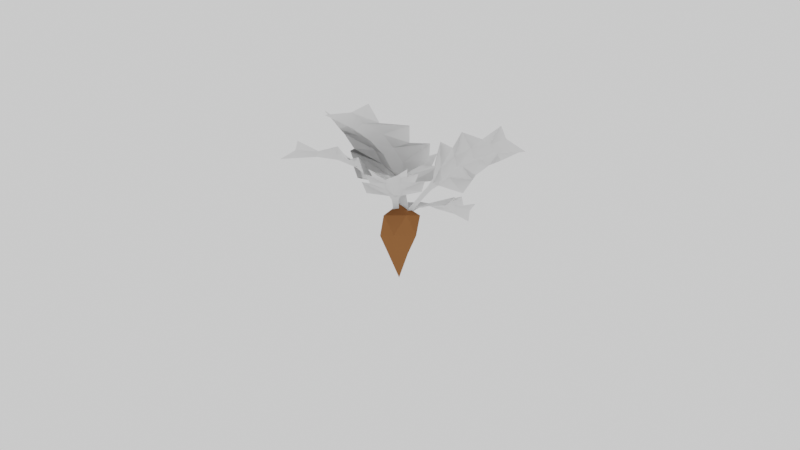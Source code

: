 # Source: hex_turnip.blend  (saved by Blender 2.79.0; exported with 4.5.12 LTS)
import bpy
from mathutils import Matrix  # noqa: F401  (used for matrix-valued properties, if any)

bpy.ops.wm.read_factory_settings(use_empty=True)
scene = bpy.context.scene
scene.name = 'Scene'

# ---- collections
col_collection_1 = bpy.data.collections.new('Collection 1'); scene.collection.children.link(col_collection_1)
col_collection_2 = bpy.data.collections.new('Collection 2'); scene.collection.children.link(col_collection_2)
col_collection_2.hide_render = True
col_collection_2.hide_viewport = True
col_collection_6 = bpy.data.collections.new('Collection 6'); scene.collection.children.link(col_collection_6)
col_collection_6.hide_render = True
col_collection_6.hide_viewport = True

# ---- materials (node trees are filled in below, after node groups)
mat_grass = bpy.data.materials.new('grass')
mat_grass.alpha_threshold = 0.0
mat_grass.use_transparent_shadow = False
mat_grass.roughness = 0.5
mat_turnip = bpy.data.materials.new('turnip')
mat_turnip.alpha_threshold = 0.0
mat_turnip.use_transparent_shadow = False
mat_turnip.diffuse_color = (0.2738, 0.1117, 0.04225, 1.0)
mat_turnip.roughness = 0.5

# ---- material node trees

# ---- world
world_world = bpy.data.worlds.new('World'); scene.world = world_world
world_world.color = (0.89, 0.89, 0.89)
world_world.use_sun_shadow = False
world_world.sun_shadow_jitter_overblur = 0.0
world_world.cycles.sampling_method = 'MANUAL'

# ---- cameras
cam_camera = bpy.data.cameras.new('Camera')
cam_camera.clip_end = 100.0
cam_camera.lens = 100.0
cam_camera.sensor_width = 32.0
cam_camera.sensor_height = 18.0
cam_camera.ortho_scale = 7.314
cam_camera.show_safe_areas = True
cam_camera.show_name = True
cam_camera.show_composition_thirds = True
cam_camera.dof.focus_distance = 0.0
cam_camera.dof.aperture_fstop = 128.0

# ---- meshes
me_plane = bpy.data.meshes.new('Plane')
me_plane.from_pydata([(-0.1191, 0.4155, 0.3226), (0.1151, 0.4213, 0.3255), (-0.00431, 0.1287, 0.172), (0.002069, 0.001456, 0.03677), (-0.0527, 0.1375, 0.2064), (0.00322, 0.4946, 0.2562), (-0.002502, 0.08027, 0.1463), (0.1844, 0.1973, 0.2512), (0.01992, 0.011, 0.04624), (0.1586, 0.1754, 0.185), (-0.06274, 0.4291, 0.2868), (-0.1722, 0.1521, 0.1928), (-0.01714, 0.007977, 0.0475), (0.04362, 0.1426, 0.2056), (0.06389, 0.4282, 0.2894), (-0.002856, 0.09499, 0.1635), (-0.001816, 0.05636, 0.1156), (-0.02304, 0.0825, 0.1456), (0.01753, 0.08557, 0.1449), (0.01648, 0.05946, 0.1142), (-0.02035, 0.05649, 0.1148), (-0.03611, 0.104, 0.1682), (0.02899, 0.1084, 0.1679), (-0.1944, 0.1737, 0.2572), (-0.0454, 0.3459, 0.2795), (-0.04959, 0.1937, 0.244), (-0.05639, 0.264, 0.2705), (-0.1393, 0.2132, 0.2459), (-0.106, 0.3324, 0.279), (-0.165, 0.2551, 0.2976), (-0.003955, 0.1914, 0.2186), (-0.0004215, 0.347, 0.2602), (-0.003097, 0.263, 0.2467), (0.09894, 0.3391, 0.2802), (0.1303, 0.2279, 0.2433), (0.1537, 0.2695, 0.296), (0.0409, 0.1978, 0.2437), (0.04354, 0.3484, 0.2804), (0.04936, 0.268, 0.2705), (-0.4069, -0.07059, 0.3368), (-0.4077, 0.1459, 0.337), (-0.1139, 0.007393, 0.184), (0.01038, 0.003805, 0.03976), (-0.1242, -0.03618, 0.2189), (-0.4813, 0.04974, 0.267), (-0.06592, 0.004513, 0.1558), (-0.179, 0.1851, 0.2616), (0.001558, 0.02068, 0.04965), (-0.1573, 0.1568, 0.1929), (-0.4184, -0.01526, 0.3006), (-0.1419, -0.1493, 0.2017), (0.003725, -0.01358, 0.05111), (-0.1271, 0.05304, 0.2177), (-0.4148, 0.1015, 0.3018), (-0.08049, 0.005727, 0.174), (-0.04246, 0.003054, 0.1231), (-0.06868, -0.01451, 0.1549), (-0.07078, 0.023, 0.1539), (-0.04517, 0.01998, 0.1215), (-0.04308, -0.01407, 0.1223), (-0.09028, -0.02467, 0.1786), (-0.09314, 0.03555, 0.178), (-0.1641, -0.1659, 0.2693), (-0.3344, -0.005817, 0.2952), (-0.1808, -0.02667, 0.2588), (-0.2521, -0.02474, 0.2866), (-0.2023, -0.1099, 0.2601), (-0.322, -0.06495, 0.2949), (-0.2458, -0.1288, 0.3129), (-0.177, 0.01535, 0.2333), (-0.3339, 0.03598, 0.2756), (-0.2493, 0.02458, 0.2627), (-0.3243, 0.1251, 0.294), (-0.2109, 0.1399, 0.2558), (-0.2533, 0.167, 0.309), (-0.1829, 0.05724, 0.258), (-0.335, 0.07653, 0.2952), (-0.2537, 0.07336, 0.2858), (0.02867, -0.2818, 0.2193), (-0.1251, -0.2654, 0.2213), (-0.02164, -0.08415, 0.1199), (-0.01481, -0.0003577, 0.03062), (0.009271, -0.0941, 0.1426), (-0.05822, -0.323, 0.1755), (-0.01863, -0.05234, 0.103), (-0.1511, -0.1128, 0.1722), (-0.02732, -0.005059, 0.03687), (-0.1323, -0.1007, 0.1285), (-0.009385, -0.2859, 0.1957), (0.08622, -0.114, 0.1336), (-0.002802, -0.006287, 0.03771), (-0.05421, -0.08916, 0.1421), (-0.09218, -0.2743, 0.1974), (-0.01968, -0.062, 0.1143), (-0.01702, -0.03662, 0.08265), (-0.005385, -0.05557, 0.1025), (-0.0322, -0.05407, 0.102), (-0.02926, -0.03707, 0.08174), (-0.004899, -0.03831, 0.08216), (0.00131, -0.07075, 0.1174), (-0.04167, -0.068, 0.1172), (0.0989, -0.1301, 0.1762), (-0.01354, -0.2299, 0.1908), (0.002371, -0.1307, 0.1674), (0.0007439, -0.1772, 0.1849), (0.0594, -0.1512, 0.1687), (0.02732, -0.2263, 0.1905), (0.07258, -0.1808, 0.2028), (-0.0273, -0.1252, 0.1507), (-0.04307, -0.2267, 0.1781), (-0.03405, -0.172, 0.1692), (-0.1074, -0.213, 0.1913), (-0.1183, -0.1375, 0.167), (-0.1372, -0.1627, 0.2018), (-0.0572, -0.1255, 0.1672), (-0.07195, -0.2238, 0.1915), (-0.06881, -0.1707, 0.1849), (-0.1228, -0.2417, 0.476), (-0.2989, -0.087, 0.4569), (-0.02762, -0.04589, 0.2134), (0.02209, -0.01185, 0.03924), (0.0101, -0.06482, 0.2516), (-0.2952, -0.2235, 0.4329), (-0.001785, -0.02335, 0.1705), (-0.2005, 0.03968, 0.3), (0.004108, -0.006793, 0.05088), (-0.1753, 0.003849, 0.2354), (-0.1913, -0.2208, 0.4423), (0.1144, -0.1489, 0.2541), (0.03647, -0.02096, 0.05258), (-0.07061, -0.01377, 0.2456), (-0.2814, -0.1322, 0.4308), (-0.008305, -0.02627, 0.1919), (0.007609, -0.01955, 0.133), (0.01343, -0.03594, 0.1721), (-0.02037, -0.01785, 0.1702), (-0.008468, -0.01373, 0.132), (0.02237, -0.02916, 0.1335), (0.01383, -0.0484, 0.2022), (-0.04198, -0.01615, 0.1991), (0.1186, -0.1515, 0.3233), (-0.142, -0.1625, 0.401), (-0.02657, -0.08571, 0.3084), (-0.06926, -0.125, 0.3616), (0.03755, -0.1532, 0.3258), (-0.07989, -0.1973, 0.4017), (0.03738, -0.1793, 0.3926), (-0.0653, -0.06652, 0.2807), (-0.1812, -0.1392, 0.3792), (-0.1155, -0.09794, 0.3344), (-0.2394, -0.06493, 0.3849), (-0.1831, -0.005107, 0.3074), (-0.2234, 0.009362, 0.3684), (-0.1005, -0.03346, 0.302), (-0.2093, -0.1036, 0.3937), (-0.1536, -0.05871, 0.353), (0.4873, -0.02193, 0.2975), (0.3971, -0.1949, 0.3913), (0.1633, -0.01426, 0.1804), (0.0251, -0.01343, 0.04331), (0.1965, 0.03004, 0.1935), (0.4935, -0.1796, 0.2901), (0.1155, -0.001693, 0.1515), (0.1594, -0.1537, 0.33), (0.02778, -0.02686, 0.05991), (0.1389, -0.1489, 0.2549), (0.4694, -0.08594, 0.2894), (0.2543, 0.1057, 0.1299), (0.04051, 0.002011, 0.04633), (0.1616, -0.04294, 0.2311), (0.4173, -0.177, 0.3408), (0.1316, -0.001885, 0.1692), (0.08879, -0.003111, 0.1204), (0.1256, 0.01191, 0.1426), (0.1116, -0.01936, 0.1581), (0.08375, -0.01846, 0.1264), (0.09629, 0.009952, 0.1123), (0.1537, 0.01987, 0.1606), (0.1309, -0.02968, 0.1863), (0.2939, 0.1362, 0.1846), (0.3888, -0.058, 0.2848), (0.2512, 0.013, 0.236), (0.3202, -0.009347, 0.2652), (0.305, 0.07045, 0.2023), (0.4017, -0.005285, 0.2584), (0.3612, 0.08729, 0.2436), (0.2263, -0.02913, 0.2311), (0.3678, -0.09908, 0.2852), (0.2934, -0.05716, 0.2648), (0.324, -0.1583, 0.3398), (0.2075, -0.1345, 0.3067), (0.2435, -0.1536, 0.3683), (0.2178, -0.05517, 0.2717), (0.3547, -0.1239, 0.3204), (0.2805, -0.08868, 0.3069), (0.1879, 0.34, 0.0694), (0.3089, 0.2453, 0.08866), (0.0897, 0.106, 0.07212), (0.01868, -0.007048, 0.03113), (0.07274, 0.139, 0.08628), (0.2827, 0.3118, 0.01682), (0.06412, 0.07087, 0.07165), (0.2221, 0.0802, 0.1156), (0.03273, -0.006508, 0.03534), (0.1872, 0.05751, 0.08164), (0.223, 0.3167, 0.04797), (0.007266, 0.1806, 0.06742), (0.01238, 0.007083, 0.03412), (0.1245, 0.1025, 0.09182), (0.2865, 0.2637, 0.0602), (0.07331, 0.08441, 0.07725), (0.04929, 0.04796, 0.06086), (0.05384, 0.07929, 0.06921), (0.07588, 0.06421, 0.07103), (0.0596, 0.04137, 0.06068), (0.03944, 0.05484, 0.05906), (0.05983, 0.1026, 0.07514), (0.09507, 0.07834, 0.07881), (0.01769, 0.2235, 0.09627), (0.192, 0.2678, 0.0684), (0.1078, 0.1797, 0.09177), (0.1438, 0.2276, 0.08606), (0.06747, 0.2233, 0.08115), (0.1515, 0.2839, 0.06774), (0.08153, 0.2699, 0.09748), (0.1278, 0.1539, 0.08078), (0.2136, 0.2451, 0.06011), (0.1684, 0.1996, 0.07631), (0.2588, 0.2022, 0.08309), (0.2115, 0.1195, 0.09677), (0.2511, 0.1459, 0.1177), (0.156, 0.1446, 0.09758), (0.2381, 0.232, 0.07552), (0.1995, 0.1859, 0.09345), (0.06435, -0.04681, -0.04095), (-0.02469, -0.07575, -0.04095), (-0.07973, 0.0, -0.04095), (-0.02469, 0.07575, -0.04095), (0.06435, 0.04681, -0.04095), (0.02488, -0.07658, 0.04026), (-0.06514, -0.04733, 0.04026), (-0.06514, 0.04733, 0.04026), (0.02488, 0.07658, 0.04026), (0.08052, 0.0, 0.04026), (0.0, 0.0, 0.09002), (-0.003597, 0.0, -0.2081), (0.03107, -0.02519, -0.1131), (-0.01684, -0.04075, -0.1131), (-0.04645, 0.0, -0.1131), (-0.01684, 0.04075, -0.1131), (0.03107, 0.02519, -0.1131)], [], [(13, 7, 34, 36), (23, 4, 25, 27), (20, 16, 6, 17), (11, 21, 4, 23), (16, 19, 18, 6), (3, 8, 19, 16), (28, 24, 10, 0), (31, 37, 14, 5), (37, 33, 1, 14), (12, 3, 16, 20), (24, 31, 5, 10), (15, 22, 13, 2), (17, 6, 15, 21), (2, 13, 36, 30), (6, 18, 22, 15), (21, 15, 2, 4), (31, 24, 26, 32), (32, 26, 25, 30), (24, 28, 29, 26), (26, 29, 27, 25), (37, 31, 32, 38), (38, 32, 30, 36), (33, 37, 38, 35), (35, 38, 36, 34), (4, 2, 30, 25), (22, 9, 7, 13), (52, 46, 73, 75), (62, 43, 64, 66), (59, 55, 45, 56), (50, 60, 43, 62), (55, 58, 57, 45), (42, 47, 58, 55), (67, 63, 49, 39), (70, 76, 53, 44), (76, 72, 40, 53), (51, 42, 55, 59), (63, 70, 44, 49), (54, 61, 52, 41), (56, 45, 54, 60), (41, 52, 75, 69), (45, 57, 61, 54), (60, 54, 41, 43), (70, 63, 65, 71), (71, 65, 64, 69), (63, 67, 68, 65), (65, 68, 66, 64), (76, 70, 71, 77), (77, 71, 69, 75), (72, 76, 77, 74), (74, 77, 75, 73), (43, 41, 69, 64), (61, 48, 46, 52), (91, 85, 112, 114), (101, 82, 103, 105), (98, 94, 84, 95), (89, 99, 82, 101), (94, 97, 96, 84), (81, 86, 97, 94), (106, 102, 88, 78), (109, 115, 92, 83), (115, 111, 79, 92), (90, 81, 94, 98), (102, 109, 83, 88), (93, 100, 91, 80), (95, 84, 93, 99), (80, 91, 114, 108), (84, 96, 100, 93), (99, 93, 80, 82), (109, 102, 104, 110), (110, 104, 103, 108), (102, 106, 107, 104), (104, 107, 105, 103), (115, 109, 110, 116), (116, 110, 108, 114), (111, 115, 116, 113), (113, 116, 114, 112), (82, 80, 108, 103), (100, 87, 85, 91), (130, 124, 151, 153), (140, 121, 142, 144), (137, 133, 123, 134), (128, 138, 121, 140), (133, 136, 135, 123), (120, 125, 136, 133), (145, 141, 127, 117), (148, 154, 131, 122), (154, 150, 118, 131), (129, 120, 133, 137), (141, 148, 122, 127), (132, 139, 130, 119), (134, 123, 132, 138), (119, 130, 153, 147), (123, 135, 139, 132), (138, 132, 119, 121), (148, 141, 143, 149), (149, 143, 142, 147), (141, 145, 146, 143), (143, 146, 144, 142), (154, 148, 149, 155), (155, 149, 147, 153), (150, 154, 155, 152), (152, 155, 153, 151), (121, 119, 147, 142), (139, 126, 124, 130), (169, 163, 190, 192), (179, 160, 181, 183), (176, 172, 162, 173), (167, 177, 160, 179), (172, 175, 174, 162), (159, 164, 175, 172), (184, 180, 166, 156), (187, 193, 170, 161), (193, 189, 157, 170), (168, 159, 172, 176), (180, 187, 161, 166), (171, 178, 169, 158), (173, 162, 171, 177), (158, 169, 192, 186), (162, 174, 178, 171), (177, 171, 158, 160), (187, 180, 182, 188), (188, 182, 181, 186), (180, 184, 185, 182), (182, 185, 183, 181), (193, 187, 188, 194), (194, 188, 186, 192), (189, 193, 194, 191), (191, 194, 192, 190), (160, 158, 186, 181), (178, 165, 163, 169), (208, 202, 229, 231), (218, 199, 220, 222), (215, 211, 201, 212), (206, 216, 199, 218), (211, 214, 213, 201), (198, 203, 214, 211), (223, 219, 205, 195), (226, 232, 209, 200), (232, 228, 196, 209), (207, 198, 211, 215), (219, 226, 200, 205), (210, 217, 208, 197), (212, 201, 210, 216), (197, 208, 231, 225), (201, 213, 217, 210), (216, 210, 197, 199), (226, 219, 221, 227), (227, 221, 220, 225), (219, 223, 224, 221), (221, 224, 222, 220), (232, 226, 227, 233), (233, 227, 225, 231), (228, 232, 233, 230), (230, 233, 231, 229), (199, 197, 225, 220), (217, 204, 202, 208), (238, 234, 246, 250), (237, 238, 250, 249), (234, 235, 247, 246), (235, 236, 248, 247), (236, 237, 249, 248), (234, 238, 243), (235, 234, 239), (236, 235, 240), (237, 236, 241), (238, 237, 242), (234, 243, 239), (235, 239, 240), (236, 240, 241), (237, 241, 242), (238, 242, 243), (239, 243, 244), (240, 239, 244), (241, 240, 244), (242, 241, 244), (243, 242, 244), (245, 246, 247), (246, 245, 250), (245, 247, 248), (245, 248, 249), (245, 249, 250)])
me_plane.polygons.foreach_set('material_index', [0, 0, 0, 0, 0, 0, 0, 0, 0, 0, 0, 0, 0, 0, 0, 0, 0, 0, 0, 0, 0, 0, 0, 0, 0, 0, 0, 0, 0, 0, 0, 0, 0, 0, 0, 0, 0, 0, 0, 0, 0, 0, 0, 0, 0, 0, 0, 0, 0, 0, 0, 0, 0, 0, 0, 0, 0, 0, 0, 0, 0, 0, 0, 0, 0, 0, 0, 0, 0, 0, 0, 0, 0, 0, 0, 0, 0, 0, 0, 0, 0, 0, 0, 0, 0, 0, 0, 0, 0, 0, 0, 0, 0, 0, 0, 0, 0, 0, 0, 0, 0, 0, 0, 0, 0, 0, 0, 0, 0, 0, 0, 0, 0, 0, 0, 0, 0, 0, 0, 0, 0, 0, 0, 0, 0, 0, 0, 0, 0, 0, 0, 0, 0, 0, 0, 0, 0, 0, 0, 0, 0, 0, 0, 0, 0, 0, 0, 0, 0, 0, 0, 0, 0, 0, 0, 0, 1, 1, 1, 1, 1, 1, 1, 1, 1, 1, 1, 1, 1, 1, 1, 1, 1, 1, 1, 1, 1, 1, 1, 1, 1])
me_plane.materials.append(mat_grass)
me_plane.materials.append(mat_turnip)
me_plane.use_remesh_preserve_volume = False
me_plane.use_remesh_preserve_attributes = False
me_plane.use_mirror_vertex_groups = False
me_plane.update()
me_plane_001 = bpy.data.meshes.new('Plane.001')
me_plane_001.from_pydata([(-0.03027, 0.1811, 0.0737), (0.0269, 0.1842, 0.07622), (0.0005575, 0.1044, 0.05795), (0.004094, 0.06573, 0.03442), (-0.01167, 0.1084, 0.06503), (2.766e-05, 0.1962, 0.05406), (0.001471, 0.09138, 0.05506), (0.04553, 0.127, 0.07393), (0.008315, 0.06871, 0.03619), (0.04004, 0.1174, 0.05951), (-0.01616, 0.1823, 0.06492), (-0.04078, 0.1102, 0.05974), (-0.0007418, 0.06783, 0.03634), (0.01185, 0.1102, 0.06541), (0.01475, 0.1831, 0.06679), (0.001139, 0.09596, 0.05815), (0.002069, 0.08375, 0.04938), (-0.003549, 0.09172, 0.05456), (0.006361, 0.09266, 0.05456), (0.006541, 0.08452, 0.04903), (-0.002451, 0.08361, 0.04902), (-0.007072, 0.09815, 0.05836), (0.008818, 0.09961, 0.05862), (-0.047, 0.1193, 0.07331), (-0.01151, 0.1624, 0.06876), (-0.01155, 0.1241, 0.07025), (-0.01378, 0.1424, 0.07186), (-0.03357, 0.1283, 0.06859), (-0.02627, 0.1587, 0.06896), (-0.04057, 0.1413, 0.07781), (-0.0001125, 0.1223, 0.06486), (-0.0003197, 0.1617, 0.06456), (-0.0004933, 0.141, 0.06684), (0.02377, 0.1618, 0.07073), (0.03227, 0.1334, 0.06956), (0.03726, 0.1467, 0.0795), (0.01055, 0.1257, 0.07077), (0.0102, 0.1636, 0.06966), (0.01204, 0.144, 0.07261), (-0.1336, 0.08796, 0.1521), (-0.1065, 0.1526, 0.1466), (-0.03689, 0.07026, 0.102), (-0.0009617, 0.04975, 0.05599), (-0.04526, 0.05945, 0.1144), (-0.141, 0.1314, 0.1261), (-0.02304, 0.0626, 0.09318), (-0.03349, 0.1335, 0.1222), (-0.001416, 0.05615, 0.05872), (-0.03096, 0.1205, 0.1008), (-0.1302, 0.105, 0.1389), (-0.06495, 0.02751, 0.1117), (-0.005084, 0.0457, 0.06009), (-0.03487, 0.0864, 0.1117), (-0.1144, 0.1394, 0.1363), (-0.02715, 0.06527, 0.09899), (-0.01639, 0.05835, 0.08275), (-0.02628, 0.05725, 0.09338), (-0.02218, 0.06868, 0.09207), (-0.01508, 0.0637, 0.08178), (-0.01875, 0.05331, 0.08293), (-0.03389, 0.05756, 0.1012), (-0.02714, 0.07587, 0.09946), (-0.07329, 0.0271, 0.1339), (-0.1039, 0.09705, 0.1373), (-0.06079, 0.07048, 0.1268), (-0.08172, 0.08078, 0.1354), (-0.07773, 0.04839, 0.1293), (-0.1077, 0.07782, 0.1388), (-0.09283, 0.04963, 0.1467), (-0.05449, 0.08188, 0.1175), (-0.09861, 0.1089, 0.1299), (-0.07478, 0.09452, 0.1264), (-0.08436, 0.1348, 0.1336), (-0.04875, 0.1239, 0.1214), (-0.05773, 0.1387, 0.1377), (-0.0508, 0.09574, 0.1244), (-0.09368, 0.1217, 0.1352), (-0.06982, 0.1102, 0.1326), (0.01667, -0.08665, 0.1235), (-0.05547, -0.07892, 0.1244), (-0.006934, 0.006081, 0.07686), (-0.003732, 0.04539, 0.03498), (0.007563, 0.001416, 0.08751), (-0.02409, -0.106, 0.1029), (-0.005526, 0.02101, 0.06891), (-0.06766, -0.007347, 0.1014), (-0.0096, 0.04318, 0.03791), (-0.05885, -0.001658, 0.08088), (-0.001188, -0.08853, 0.1124), (0.04366, -0.007927, 0.0833), (0.0019, 0.04261, 0.0383), (-0.02221, 0.003735, 0.08726), (-0.04002, -0.08311, 0.1132), (-0.006015, 0.01647, 0.07422), (-0.004766, 0.02838, 0.05938), (0.0006887, 0.01949, 0.06869), (-0.01189, 0.02019, 0.06845), (-0.01051, 0.02817, 0.05896), (0.000917, 0.02758, 0.05916), (0.00383, 0.01237, 0.07568), (-0.01633, 0.01366, 0.07559), (0.0496, -0.01546, 0.1033), (-0.003137, -0.06229, 0.1101), (0.004327, -0.01574, 0.09914), (0.003564, -0.03759, 0.1074), (0.03108, -0.02536, 0.09975), (0.01603, -0.06059, 0.11), (0.03726, -0.03926, 0.1158), (-0.009589, -0.01317, 0.09129), (-0.01699, -0.06081, 0.1042), (-0.01276, -0.03511, 0.1), (-0.04717, -0.05435, 0.1104), (-0.05228, -0.01893, 0.09893), (-0.06116, -0.03076, 0.1153), (-0.02362, -0.01331, 0.09905), (-0.03054, -0.05943, 0.1104), (-0.02906, -0.03451, 0.1074), (-0.01527, 0.002901, 0.1463), (-0.05333, 0.03632, 0.1422), (0.005277, 0.0452, 0.08964), (0.01602, 0.05256, 0.05201), (0.01342, 0.04111, 0.09788), (-0.05253, 0.006833, 0.137), (0.01086, 0.05007, 0.08036), (-0.03206, 0.06369, 0.1083), (0.01213, 0.05365, 0.05452), (-0.02663, 0.05595, 0.09439), (-0.03008, 0.007416, 0.1391), (0.03595, 0.02294, 0.09841), (0.01912, 0.05059, 0.05489), (-0.00401, 0.05214, 0.09659), (-0.04954, 0.02656, 0.1366), (0.009448, 0.04944, 0.08499), (0.01289, 0.05089, 0.07226), (0.01414, 0.04735, 0.08071), (0.006841, 0.05126, 0.08029), (0.009413, 0.05215, 0.07206), (0.01607, 0.04882, 0.07237), (0.01423, 0.04466, 0.0872), (0.002174, 0.05163, 0.08655), (0.03686, 0.0224, 0.1134), (-0.01944, 0.02001, 0.1302), (0.005504, 0.0366, 0.1102), (-0.003719, 0.02812, 0.1216), (0.01935, 0.02203, 0.1139), (-0.006016, 0.01249, 0.1303), (0.01932, 0.01639, 0.1283), (-0.002862, 0.04075, 0.1042), (-0.0279, 0.02505, 0.1254), (-0.01371, 0.03396, 0.1158), (-0.04048, 0.04109, 0.1267), (-0.02831, 0.05401, 0.1099), (-0.03702, 0.05714, 0.1231), (-0.01046, 0.04789, 0.1088), (-0.03397, 0.03273, 0.1286), (-0.02194, 0.04243, 0.1198), (0.1434, -0.01416, 0.07413), (0.1178, -0.06447, 0.06682), (0.05654, 0.008559, 0.06208), (0.01754, 0.03247, 0.03906), (0.0665, 0.01514, 0.07107), (0.1412, -0.04471, 0.04605), (0.04372, 0.01617, 0.05989), (0.05544, -0.04481, 0.06887), (0.01828, 0.02695, 0.04005), (0.04858, -0.03108, 0.05525), (0.1371, -0.02562, 0.06235), (0.08201, 0.0409, 0.06917), (0.02199, 0.03501, 0.04176), (0.0565, -0.005777, 0.0675), (0.1225, -0.05242, 0.05905), (0.04829, 0.01309, 0.06289), (0.03605, 0.02125, 0.05425), (0.0465, 0.02037, 0.06006), (0.04243, 0.01153, 0.05837), (0.0345, 0.01717, 0.05304), (0.03814, 0.02522, 0.05458), (0.05439, 0.01882, 0.06413), (0.04784, 0.004598, 0.06169), (0.09424, 0.03762, 0.084), (0.1166, -0.01886, 0.06863), (0.08131, 0.004284, 0.07504), (0.09943, -0.005445, 0.07498), (0.09597, 0.02134, 0.07619), (0.1206, -0.00383, 0.07175), (0.1119, 0.01751, 0.08554), (0.07371, -0.003276, 0.06779), (0.1102, -0.02712, 0.06249), (0.09129, -0.0149, 0.06775), (0.0985, -0.04809, 0.06492), (0.06794, -0.0372, 0.06591), (0.07822, -0.05162, 0.07392), (0.07176, -0.01534, 0.07183), (0.1069, -0.03802, 0.06581), (0.08808, -0.02831, 0.07132), (0.04107, 0.1197, 0.09418), (0.05982, 0.1051, 0.09717), (0.02585, 0.08349, 0.0946), (0.01485, 0.06598, 0.08825), (0.02323, 0.08861, 0.0968), (0.05576, 0.1154, 0.08604), (0.02189, 0.07805, 0.09453), (0.04636, 0.07949, 0.1013), (0.01703, 0.06606, 0.0889), (0.04095, 0.07598, 0.09608), (0.0465, 0.1161, 0.09086), (0.01308, 0.09505, 0.09388), (0.01387, 0.06817, 0.08872), (0.03125, 0.08295, 0.09766), (0.05634, 0.1079, 0.09276), (0.02331, 0.08015, 0.0954), (0.01959, 0.0745, 0.09286), (0.0203, 0.07935, 0.09415), (0.02371, 0.07702, 0.09444), (0.02119, 0.07348, 0.09283), (0.01807, 0.07557, 0.09258), (0.02123, 0.08297, 0.09507), (0.02668, 0.07921, 0.09564), (0.0147, 0.1017, 0.09834), (0.0417, 0.1086, 0.09403), (0.02865, 0.0949, 0.09765), (0.03423, 0.1023, 0.09676), (0.02241, 0.1017, 0.096), (0.03542, 0.111, 0.09393), (0.02459, 0.1089, 0.09853), (0.03176, 0.09091, 0.09595), (0.04505, 0.105, 0.09274), (0.03804, 0.09799, 0.09525), (0.05205, 0.0984, 0.0963), (0.04473, 0.08558, 0.09842), (0.05085, 0.08967, 0.1017), (0.03612, 0.08948, 0.09855), (0.04885, 0.103, 0.09513), (0.04286, 0.09587, 0.09791), (0.0334, 0.0236, 0.001407), (-0.008369, 0.01003, 0.001407), (-0.03418, 0.04556, 0.001407), (-0.008369, 0.08109, 0.001407), (0.0334, 0.06751, 0.001407), (0.01489, 0.009636, 0.0395), (-0.02734, 0.02336, 0.0395), (-0.02734, 0.06775, 0.0395), (0.01489, 0.08148, 0.0395), (0.04098, 0.04556, 0.0395), (0.003215, 0.04556, 0.06284), (0.001528, 0.04556, -0.07698), (0.01779, 0.03374, -0.03242), (-0.004683, 0.02644, -0.03242), (-0.01857, 0.04556, -0.03242), (-0.004683, 0.06467, -0.03242), (0.01779, 0.05737, -0.03242)], [], [(13, 7, 34, 36), (23, 4, 25, 27), (20, 16, 6, 17), (11, 21, 4, 23), (16, 19, 18, 6), (3, 8, 19, 16), (28, 24, 10, 0), (31, 37, 14, 5), (37, 33, 1, 14), (12, 3, 16, 20), (24, 31, 5, 10), (15, 22, 13, 2), (17, 6, 15, 21), (2, 13, 36, 30), (6, 18, 22, 15), (21, 15, 2, 4), (31, 24, 26, 32), (32, 26, 25, 30), (24, 28, 29, 26), (26, 29, 27, 25), (37, 31, 32, 38), (38, 32, 30, 36), (33, 37, 38, 35), (35, 38, 36, 34), (4, 2, 30, 25), (22, 9, 7, 13), (52, 46, 73, 75), (62, 43, 64, 66), (59, 55, 45, 56), (50, 60, 43, 62), (55, 58, 57, 45), (42, 47, 58, 55), (67, 63, 49, 39), (70, 76, 53, 44), (76, 72, 40, 53), (51, 42, 55, 59), (63, 70, 44, 49), (54, 61, 52, 41), (56, 45, 54, 60), (41, 52, 75, 69), (45, 57, 61, 54), (60, 54, 41, 43), (70, 63, 65, 71), (71, 65, 64, 69), (63, 67, 68, 65), (65, 68, 66, 64), (76, 70, 71, 77), (77, 71, 69, 75), (72, 76, 77, 74), (74, 77, 75, 73), (43, 41, 69, 64), (61, 48, 46, 52), (91, 85, 112, 114), (101, 82, 103, 105), (98, 94, 84, 95), (89, 99, 82, 101), (94, 97, 96, 84), (81, 86, 97, 94), (106, 102, 88, 78), (109, 115, 92, 83), (115, 111, 79, 92), (90, 81, 94, 98), (102, 109, 83, 88), (93, 100, 91, 80), (95, 84, 93, 99), (80, 91, 114, 108), (84, 96, 100, 93), (99, 93, 80, 82), (109, 102, 104, 110), (110, 104, 103, 108), (102, 106, 107, 104), (104, 107, 105, 103), (115, 109, 110, 116), (116, 110, 108, 114), (111, 115, 116, 113), (113, 116, 114, 112), (82, 80, 108, 103), (100, 87, 85, 91), (130, 124, 151, 153), (140, 121, 142, 144), (137, 133, 123, 134), (128, 138, 121, 140), (133, 136, 135, 123), (120, 125, 136, 133), (145, 141, 127, 117), (148, 154, 131, 122), (154, 150, 118, 131), (129, 120, 133, 137), (141, 148, 122, 127), (132, 139, 130, 119), (134, 123, 132, 138), (119, 130, 153, 147), (123, 135, 139, 132), (138, 132, 119, 121), (148, 141, 143, 149), (149, 143, 142, 147), (141, 145, 146, 143), (143, 146, 144, 142), (154, 148, 149, 155), (155, 149, 147, 153), (150, 154, 155, 152), (152, 155, 153, 151), (121, 119, 147, 142), (139, 126, 124, 130), (169, 163, 190, 192), (179, 160, 181, 183), (176, 172, 162, 173), (167, 177, 160, 179), (172, 175, 174, 162), (159, 164, 175, 172), (184, 180, 166, 156), (187, 193, 170, 161), (193, 189, 157, 170), (168, 159, 172, 176), (180, 187, 161, 166), (171, 178, 169, 158), (173, 162, 171, 177), (158, 169, 192, 186), (162, 174, 178, 171), (177, 171, 158, 160), (187, 180, 182, 188), (188, 182, 181, 186), (180, 184, 185, 182), (182, 185, 183, 181), (193, 187, 188, 194), (194, 188, 186, 192), (189, 193, 194, 191), (191, 194, 192, 190), (160, 158, 186, 181), (178, 165, 163, 169), (208, 202, 229, 231), (218, 199, 220, 222), (215, 211, 201, 212), (206, 216, 199, 218), (211, 214, 213, 201), (198, 203, 214, 211), (223, 219, 205, 195), (226, 232, 209, 200), (232, 228, 196, 209), (207, 198, 211, 215), (219, 226, 200, 205), (210, 217, 208, 197), (212, 201, 210, 216), (197, 208, 231, 225), (201, 213, 217, 210), (216, 210, 197, 199), (226, 219, 221, 227), (227, 221, 220, 225), (219, 223, 224, 221), (221, 224, 222, 220), (232, 226, 227, 233), (233, 227, 225, 231), (228, 232, 233, 230), (230, 233, 231, 229), (199, 197, 225, 220), (217, 204, 202, 208), (238, 234, 246, 250), (237, 238, 250, 249), (234, 235, 247, 246), (235, 236, 248, 247), (236, 237, 249, 248), (234, 238, 243), (235, 234, 239), (236, 235, 240), (237, 236, 241), (238, 237, 242), (234, 243, 239), (235, 239, 240), (236, 240, 241), (237, 241, 242), (238, 242, 243), (239, 243, 244), (240, 239, 244), (241, 240, 244), (242, 241, 244), (243, 242, 244), (245, 246, 247), (246, 245, 250), (245, 247, 248), (245, 248, 249), (245, 249, 250)])
me_plane_001.polygons.foreach_set('material_index', [0, 0, 0, 0, 0, 0, 0, 0, 0, 0, 0, 0, 0, 0, 0, 0, 0, 0, 0, 0, 0, 0, 0, 0, 0, 0, 0, 0, 0, 0, 0, 0, 0, 0, 0, 0, 0, 0, 0, 0, 0, 0, 0, 0, 0, 0, 0, 0, 0, 0, 0, 0, 0, 0, 0, 0, 0, 0, 0, 0, 0, 0, 0, 0, 0, 0, 0, 0, 0, 0, 0, 0, 0, 0, 0, 0, 0, 0, 0, 0, 0, 0, 0, 0, 0, 0, 0, 0, 0, 0, 0, 0, 0, 0, 0, 0, 0, 0, 0, 0, 0, 0, 0, 0, 0, 0, 0, 0, 0, 0, 0, 0, 0, 0, 0, 0, 0, 0, 0, 0, 0, 0, 0, 0, 0, 0, 0, 0, 0, 0, 0, 0, 0, 0, 0, 0, 0, 0, 0, 0, 0, 0, 0, 0, 0, 0, 0, 0, 0, 0, 0, 0, 0, 0, 0, 0, 1, 1, 1, 1, 1, 1, 1, 1, 1, 1, 1, 1, 1, 1, 1, 1, 1, 1, 1, 1, 1, 1, 1, 1, 1])
me_plane_001.materials.append(mat_grass)
me_plane_001.materials.append(mat_turnip)
me_plane_001.use_remesh_preserve_volume = False
me_plane_001.use_remesh_preserve_attributes = False
me_plane_001.use_mirror_vertex_groups = False
me_plane_001.update()

# ---- objects
ob_plane = bpy.data.objects.new('Plane', me_plane)
ob_plane_001 = bpy.data.objects.new('Plane.001', me_plane_001)
ob_camera = bpy.data.objects.new('Camera', cam_camera)

# ---- transforms, parenting, visibility, modifiers, constraints
ob_plane.location = (0.0, 0.0, 0.0)
ob_plane.lineart.crease_threshold = 0.0
ob_plane_001.location = (0.0, 0.0, 0.0)
ob_plane_001.lineart.crease_threshold = 0.0
ob_camera.location = (0.0, -10.0, 0.0)
ob_camera.rotation_euler = (1.571, 2.22e-16, 2.22e-16)
ob_camera.lock_rotations_4d = False
ob_camera.empty_display_type = 'ARROWS'
ob_camera.color = (0.0, 0.0, 0.0, 0.0)
ob_camera.display_type = 'WIRE'
ob_camera.lineart.crease_threshold = 0.0

# ---- collection membership
col_collection_1.objects.link(ob_plane)
col_collection_2.objects.link(ob_plane_001)
col_collection_6.objects.link(ob_camera)

# ---- scene / render settings (as saved in the file)
scene.camera = ob_camera
scene.frame_start = 1; scene.frame_end = 250; scene.frame_set(1)
scene.render.engine = 'BLENDER_EEVEE_NEXT'
scene.render.image_settings.compression = 75
scene.render.resolution_x = 2560
scene.render.resolution_y = 1440
scene.render.resolution_percentage = 25
scene.render.fps = 30
scene.render.dither_intensity = 0.5
scene.render.use_stamp_time = False
scene.render.use_stamp_frame = False
scene.render.use_stamp_camera = False
scene.render.use_stamp_scene = False
scene.render.use_stamp_filename = False
scene.render.stamp_font_size = 10
scene.render.stamp_foreground = (0.7037, 0.7037, 0.7037, 1.0)
scene.render.stamp_background = (0.0, 0.0, 0.0, 0.5)
scene.cycles.use_denoising = False
scene.cycles.samples = 64
scene.cycles.sampling_pattern = 'TABULATED_SOBOL'
scene.cycles.light_sampling_threshold = 0.0
scene.cycles.use_adaptive_sampling = False
scene.cycles.use_light_tree = False
scene.cycles.caustics_reflective = False
scene.cycles.caustics_refractive = False
scene.cycles.blur_glossy = 0.05
scene.cycles.max_bounces = 8
scene.cycles.diffuse_bounces = 0
scene.cycles.glossy_bounces = 1
scene.cycles.transmission_bounces = 2
scene.cycles.seed = 1
scene.cycles.use_animated_seed = True
scene.cycles.sample_clamp_indirect = 0.0
scene.view_settings.view_transform = 'Filmic'
bpy.context.view_layer.update()
